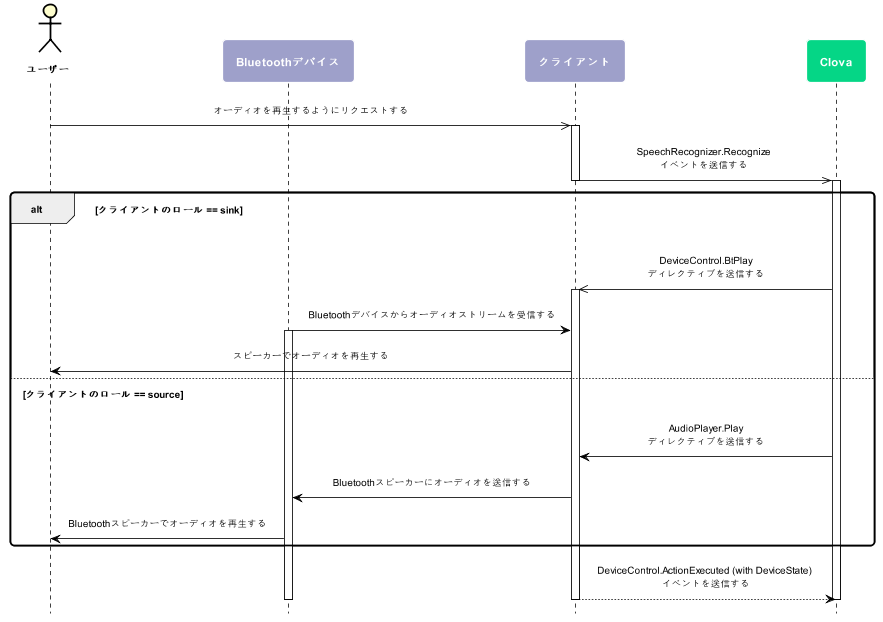

The diagram above was rendered by PlantUML. Its source (embedded in the PNG):
@startuml
scale max 880 width
skinparam sequenceMessageAlign center
skinparam shadowing false
skinparam roundcorner 10
skinparam padding 10
skinparam defaultFontSize 12
skinparam defaultFontName "Malgun Gothic", sans-serif

skinparam note {
  BackgroundColor #9EA0CA
  BorderColor #ffffff
  FontColor #ffffff
  FontSize 14
  FontStyle bold
}

skinparam sequence {
  ArrowColor #000000
  ActorBorderColor #000000
  ActorFontStyle Bolder


  LifeLineBorderColor #000000
  LifeLineBackgroundColor transparent
  ParticipantBorderColor transparent
  ParticipantFontSize 14
  ParticipantFontColor #ffffff
  ParticipantFontStyle bold

  BoxBorderColor #000000
  BoxFontColor #ffffff
    BoxFontSize 14
    BoxFontStyle bold
}
hide footbox

skinparam activity {
  BackgroundColor #9EA0CA
  BarColor #ffffff
  BorderColor #ffffff
  DiamondBackgroundColor #05D686
  DiamondBorderColor #ffffff
  DiamondFontColor #ffffff
  DiamondFontSize 14
  DiamondFontStyle bold
  FontColor #ffffff 
  FontSize 14
  FontStyle bold
}

actor ユーザー as user
participant "Bluetoothデバイス" as device #9EA0CA
participant クライアント as client #9EA0CA
participant "Clova" as clova #05D686

user ->> client : オーディオを再生するようにリクエストする
activate client
client ->> clova : SpeechRecognizer.Recognize\nイベントを送信する
deactivate client
activate clova
alt クライアントのロール == sink
  clova ->> client : DeviceControl.BtPlay\nディレクティブを送信する

activate client

	device -> client : Bluetoothデバイスからオーディオストリームを受信する
  activate device
    client -> user : スピーカーでオーディオを再生する
else クライアントのロール == source
        clova -> client : AudioPlayer.Play\nディレクティブを送信する
        client -> device : Bluetoothスピーカーにオーディオを送信する
    device -> user : Bluetoothスピーカーでオーディオを再生する
end
  client --> clova : DeviceControl.ActionExecuted (with DeviceState) \nイベントを送信する
deactivate client
deactivate device
deactivate clova

@enduml